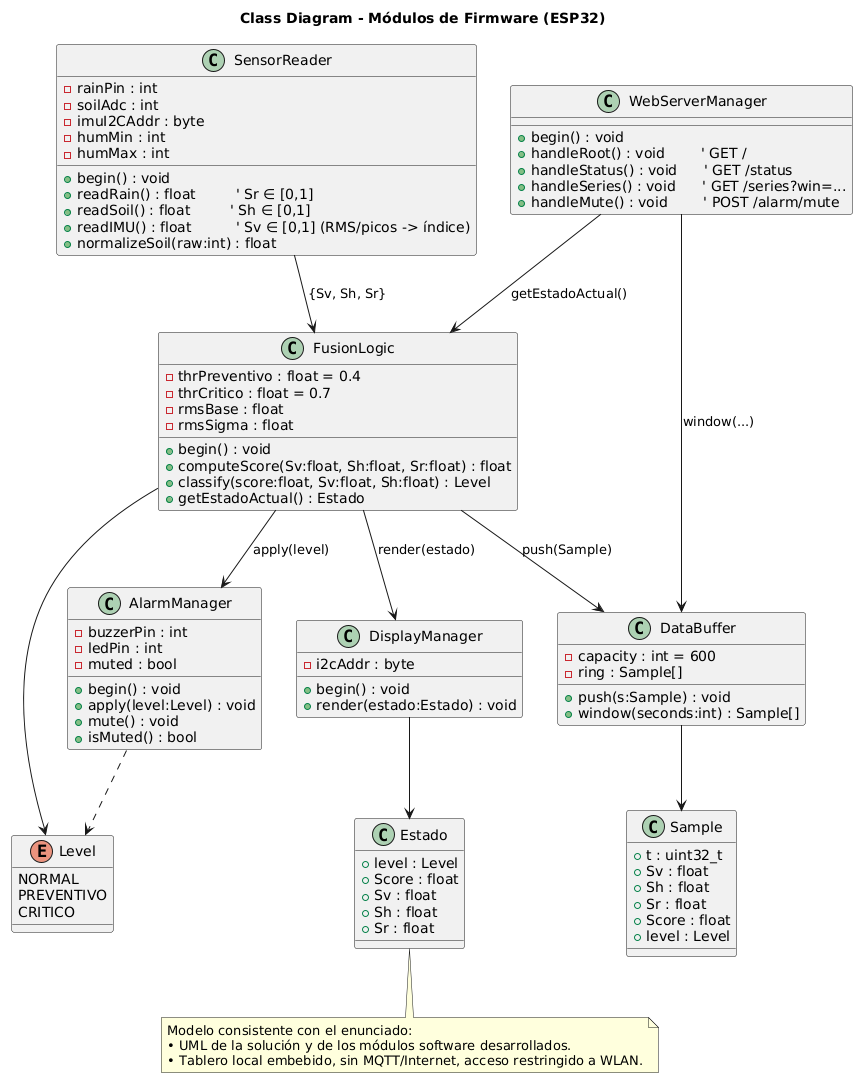

The diagram above was rendered by PlantUML. Its source (embedded in the PNG):
@startuml
title Class Diagram - Módulos de Firmware (ESP32)

class SensorReader {
  - rainPin : int
  - soilAdc : int
  - imuI2CAddr : byte
  - humMin : int
  - humMax : int
  + begin() : void
  + readRain() : float         ' Sr ∈ [0,1]
  + readSoil() : float         ' Sh ∈ [0,1]
  + readIMU() : float          ' Sv ∈ [0,1] (RMS/picos -> índice)
  + normalizeSoil(raw:int) : float
}

class FusionLogic {
  - thrPreventivo : float = 0.4
  - thrCritico : float = 0.7
  - rmsBase : float
  - rmsSigma : float
  + begin() : void
  + computeScore(Sv:float, Sh:float, Sr:float) : float
  + classify(score:float, Sv:float, Sh:float) : Level
  + getEstadoActual() : Estado
}

enum Level {
  NORMAL
  PREVENTIVO
  CRITICO
}

class AlarmManager {
  - buzzerPin : int
  - ledPin : int
  - muted : bool
  + begin() : void
  + apply(level:Level) : void
  + mute() : void
  + isMuted() : bool
}

class DisplayManager {
  - i2cAddr : byte
  + begin() : void
  + render(estado:Estado) : void
}

class DataBuffer {
  - capacity : int = 600
  - ring : Sample[]
  + push(s:Sample) : void
  + window(seconds:int) : Sample[]
}

class WebServerManager {
  + begin() : void
  + handleRoot() : void        ' GET /
  + handleStatus() : void      ' GET /status
  + handleSeries() : void      ' GET /series?win=...
  + handleMute() : void        ' POST /alarm/mute
}

class Sample {
  + t : uint32_t
  + Sv : float
  + Sh : float
  + Sr : float
  + Score : float
  + level : Level
}

class Estado {
  + level : Level
  + Score : float
  + Sv : float
  + Sh : float
  + Sr : float
}

' Relaciones
SensorReader --> FusionLogic : {Sv, Sh, Sr}
FusionLogic --> DataBuffer : push(Sample)
FusionLogic --> AlarmManager : apply(level)
FusionLogic --> DisplayManager : render(estado)
WebServerManager --> FusionLogic : getEstadoActual()
WebServerManager --> DataBuffer : window(...)
AlarmManager ..> Level
DataBuffer --> Sample
DisplayManager --> Estado
FusionLogic --> Level

note bottom
Modelo consistente con el enunciado:
• UML de la solución y de los módulos software desarrollados.
• Tablero local embebido, sin MQTT/Internet, acceso restringido a WLAN.
end note
@enduml